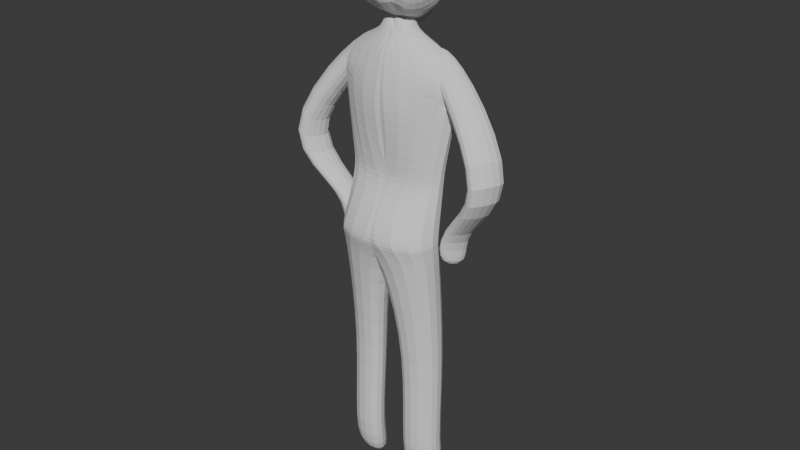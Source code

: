 # Source: mannequinn.blend  (saved by Blender 5.0.119; exported with 4.5.12 LTS)
import bpy
from mathutils import Matrix  # noqa: F401  (used for matrix-valued properties, if any)

bpy.ops.wm.read_factory_settings(use_empty=True)
scene = bpy.context.scene
scene.name = 'Scene'

# ---- collections
col_collection = bpy.data.collections.new('Collection'); scene.collection.children.link(col_collection)

# ---- world
world_world = bpy.data.worlds.new('World'); scene.world = world_world
world_world.use_nodes = True; world_world.node_tree.nodes.clear()
_N = world_world.node_tree.nodes; _L = world_world.node_tree.links
n0 = _N.new('ShaderNodeOutputWorld'); n0.name = 'World Output'; n0.location = (200, 100)
n1 = _N.new('ShaderNodeBackground'); n1.name = 'Background'; n1.location = (-200, 100)
n1.inputs[0].default_value = (0.05088, 0.05088, 0.05088, 1.0)
_L.new(n1.outputs[0], n0.inputs[0])
n0.is_active_output = True
world_world.color = (0.05088, 0.05088, 0.05088)
world_world.sun_shadow_jitter_overblur = 0.0

# ---- meshes
me_cube_001 = bpy.data.meshes.new('Cube.001')
me_cube_001.from_pydata([(-0.629, -0.8044, -1.517), (-0.7359, -0.3131, 0.7277), (-0.3512, 0.7536, -1.647), (-0.4722, 0.8946, 0.9102), (1.336, -0.35, -1.594), (1.197, -0.5687, 0.9019), (1.026, 0.5144, -1.573), (1.222, 0.3135, 0.4591), (-0.7545, -0.6548, -2.01), (-0.8533, 0.6808, -2.068), (1.337, -0.345, -2.032), (1.002, 0.5211, -1.976), (-0.6035, -0.6158, -3.025), (-1.014, 1.192, -2.637), (1.18, -0.6158, -2.957), (1.124, 1.267, -2.75), (0.3442, -0.3023, -3.604), (-0.2347, 1.102, -3.634), (1.027, -0.5221, -3.209), (1.202, 1.084, -3.213), (0.0003511, -0.3266, 1.159), (0.0003511, 0.3095, 1.159), (0.3015, -0.3147, 1.063), (0.2992, 0.2508, 1.063), (-0.0186, -0.06922, 1.079), (-0.009576, -0.3464, 1.461), (-0.2098, 0.2488, 1.461), (0.3745, -0.334, 1.409), (0.3699, 0.2519, 1.409), (-1.043, -0.8235, -0.4378), (-0.3109, 1.21, -0.4688), (1.245, 0.4141, -0.5584), (1.523, -0.5384, -0.5688), (-0.8662, -0.9196, 0.1417), (-0.5081, 1.21, 0.1216), (1.424, 0.3638, -0.04961), (1.348, -0.5535, -0.4525), (-1.364, -0.6092, -3.304), (1.241, -0.6092, -3.279), (1.224, 1.408, -3.2), (-0.9644, 1.38, -3.207), (0.4079, 0.2151, 0.9578), (0.6365, -0.4726, 0.9805), (1.204, 0.1803, 0.5884), (1.601, -0.5427, 0.624), (1.057, 0.1862, -0.05625), (1.198, -0.6908, -0.2411), (1.074, -0.5688, 0.7079), (1.074, 0.3133, 0.4539), (1.5, 0.2987, -3.587), (1.829, -0.5492, -3.65), (1.087, 0.4635, -3.623), (1.167, -0.5835, -3.698), (2.251, -0.0766, -1.636), (3.272, -0.2598, -1.591), (2.774, 1.332, -1.584), (2.438, 0.8226, -1.631), (0.8442, -0.6378, -2.915), (1.544, -0.4149, -2.87), (1.454, 0.1167, -2.812), (1.065, 0.256, -2.85), (0.1352, 0.4433, -6.17), (0.5288, -0.5469, -6.141), (1.147, 0.431, -6.14), (1.133, -0.5469, -6.136), (0.1669, 0.2712, -9.322), (0.5605, -0.7189, -9.293), (1.179, 0.2589, -9.292), (1.164, -0.7189, -9.288), (1.156, -0.2913, -8.481), (1.171, 0.6865, -8.485), (0.1588, 0.6988, -8.515), (0.5524, -0.2913, -8.486)], [], [(33, 1, 3, 34), (34, 3, 7, 35), (58, 57, 52, 50), (36, 5, 1, 33), (2, 6, 11, 9), (3, 1, 20, 21), (10, 8, 12, 14), (0, 2, 9, 8), (6, 4, 10, 11), (4, 0, 8, 10), (38, 37, 16, 18), (9, 11, 15, 13), (11, 10, 14, 15), (8, 9, 13, 12), (19, 18, 64, 63), (40, 39, 19, 17), (39, 38, 18, 19), (37, 40, 17, 16), (1, 20, 25, 24), (1, 5, 22, 20), (7, 3, 21, 23), (5, 7, 23, 22), (28, 26, 25, 27), (22, 23, 28, 27), (21, 20, 25, 26), (20, 22, 27, 25), (23, 21, 26, 28), (4, 32, 29, 0), (6, 31, 32, 4), (2, 30, 31, 6), (0, 29, 30, 2), (32, 36, 33, 29), (31, 35, 36, 32), (30, 34, 35, 31), (29, 33, 34, 30), (12, 13, 40, 37), (15, 14, 38, 39), (13, 15, 39, 40), (14, 12, 37, 38), (43, 41, 42, 44), (47, 46, 44, 42), (48, 47, 42, 41), (45, 48, 41, 43), (35, 7, 48, 45), (7, 5, 47, 48), (5, 36, 46, 47), (36, 35, 45, 46), (52, 51, 49, 50), (59, 58, 50, 49), (60, 59, 49, 51), (57, 60, 51, 52), (46, 45, 56, 53), (45, 43, 55, 56), (43, 44, 54, 55), (44, 46, 53, 54), (53, 56, 60, 57), (56, 55, 59, 60), (55, 54, 58, 59), (54, 53, 57, 58), (70, 69, 68, 67), (16, 17, 61, 62), (18, 16, 62, 64), (17, 19, 63, 61), (65, 67, 68, 66), (72, 71, 65, 66), (69, 72, 66, 68), (71, 70, 67, 65), (61, 63, 70, 71), (64, 62, 72, 69), (62, 61, 71, 72), (63, 64, 69, 70)])
_uv = me_cube_001.uv_layers.new(name='UVMap')
_uv.uv.foreach_set('vector', [0.5624, 0.0, 0.625, 0.0, 0.625, 0.25, 0.5624, 0.25, 0.5624, 0.25, 0.625, 0.25, 0.625, 0.5, 0.5624, 0.5, 0.5624, 0.75, 0.5624, 0.75, 0.5624, 0.75, 0.5624, 0.75, 0.5624, 0.75, 0.625, 0.75, 0.625, 1.0, 0.5624, 1.0, 0.375, 0.25, 0.375, 0.5, 0.375, 0.5, 0.375, 0.25, 0.625, 0.25, 0.625, 0.0, 0.625, 0.0, 0.625, 0.25, 0.375, 0.75, 0.375, 1.0, 0.375, 1.0, 0.375, 0.75, 0.375, 0.0, 0.375, 0.25, 0.375, 0.25, 0.375, 0.0, 0.375, 0.5, 0.375, 0.75, 0.375, 0.75, 0.375, 0.5, 0.375, 0.75, 0.375, 1.0, 0.375, 1.0, 0.375, 0.75, 0.375, 0.75, 0.375, 1.0, 0.375, 1.0, 0.375, 0.75, 0.375, 0.25, 0.375, 0.5, 0.375, 0.5, 0.375, 0.25, 0.375, 0.5, 0.375, 0.75, 0.375, 0.75, 0.375, 0.5, 0.375, 0.0, 0.375, 0.25, 0.375, 0.25, 0.375, 0.0, 0.375, 0.5, 0.375, 0.75, 0.375, 0.75, 0.375, 0.5, 0.375, 0.25, 0.375, 0.5, 0.375, 0.5, 0.375, 0.25, 0.375, 0.5, 0.375, 0.75, 0.375, 0.75, 0.375, 0.5, 0.375, 0.0, 0.375, 0.25, 0.375, 0.25, 0.375, 0.0, 0.625, 0.0, 0.625, 0.0, 0.625, 0.0, 0.625, 0.0, 0.625, 1.0, 0.625, 0.75, 0.625, 0.75, 0.625, 1.0, 0.625, 0.5, 0.625, 0.25, 0.625, 0.25, 0.625, 0.5, 0.625, 0.75, 0.625, 0.5, 0.625, 0.5, 0.625, 0.75, 0.625, 0.5, 0.875, 0.5, 0.875, 0.75, 0.625, 0.75, 0.625, 0.75, 0.625, 0.5, 0.625, 0.5, 0.625, 0.75, 0.625, 0.25, 0.625, 0.0, 0.625, 0.0, 0.625, 0.25, 0.625, 1.0, 0.625, 0.75, 0.625, 0.75, 0.625, 1.0, 0.625, 0.5, 0.625, 0.25, 0.625, 0.25, 0.625, 0.5, 0.375, 0.75, 0.4999, 0.75, 0.4999, 1.0, 0.375, 1.0, 0.375, 0.5, 0.4999, 0.5, 0.4999, 0.75, 0.375, 0.75, 0.375, 0.25, 0.4999, 0.25, 0.4999, 0.5, 0.375, 0.5, 0.375, 0.0, 0.4999, 0.0, 0.4999, 0.25, 0.375, 0.25, 0.4999, 0.75, 0.5624, 0.75, 0.5624, 1.0, 0.4999, 1.0, 0.4999, 0.5, 0.5624, 0.5, 0.5624, 0.75, 0.4999, 0.75, 0.4999, 0.25, 0.5624, 0.25, 0.5624, 0.5, 0.4999, 0.5, 0.4999, 0.0, 0.5624, 0.0, 0.5624, 0.25, 0.4999, 0.25, 0.375, 0.0, 0.375, 0.25, 0.375, 0.25, 0.375, 0.0, 0.375, 0.5, 0.375, 0.75, 0.375, 0.75, 0.375, 0.5, 0.375, 0.25, 0.375, 0.5, 0.375, 0.5, 0.375, 0.25, 0.375, 0.75, 0.375, 1.0, 0.375, 1.0, 0.375, 0.75, 0.5624, 0.5, 0.625, 0.5, 0.625, 0.75, 0.5624, 0.75, 0.625, 0.75, 0.5624, 0.75, 0.5624, 0.75, 0.625, 0.75, 0.625, 0.5, 0.625, 0.75, 0.625, 0.75, 0.625, 0.5, 0.5624, 0.5, 0.625, 0.5, 0.625, 0.5, 0.5624, 0.5, 0.5624, 0.5, 0.625, 0.5, 0.625, 0.5, 0.5624, 0.5, 0.625, 0.5, 0.625, 0.75, 0.625, 0.75, 0.625, 0.5, 0.625, 0.75, 0.5624, 0.75, 0.5624, 0.75, 0.625, 0.75, 0.5624, 0.75, 0.5624, 0.5, 0.5624, 0.5, 0.5624, 0.75, 0.5624, 0.75, 0.5624, 0.5, 0.5624, 0.5, 0.5624, 0.75, 0.5624, 0.5, 0.5624, 0.75, 0.5624, 0.75, 0.5624, 0.5, 0.5624, 0.5, 0.5624, 0.5, 0.5624, 0.5, 0.5624, 0.5, 0.5624, 0.75, 0.5624, 0.5, 0.5624, 0.5, 0.5624, 0.75, 0.5624, 0.75, 0.5624, 0.5, 0.5624, 0.5, 0.5624, 0.75, 0.5624, 0.5, 0.5624, 0.5, 0.5624, 0.5, 0.5624, 0.5, 0.5624, 0.5, 0.5624, 0.75, 0.5624, 0.75, 0.5624, 0.5, 0.5624, 0.75, 0.5624, 0.75, 0.5624, 0.75, 0.5624, 0.75, 0.5624, 0.75, 0.5624, 0.5, 0.5624, 0.5, 0.5624, 0.75, 0.5624, 0.5, 0.5624, 0.5, 0.5624, 0.5, 0.5624, 0.5, 0.5624, 0.5, 0.5624, 0.75, 0.5624, 0.75, 0.5624, 0.5, 0.5624, 0.75, 0.5624, 0.75, 0.5624, 0.75, 0.5624, 0.75, 0.375, 0.5, 0.375, 0.75, 0.375, 0.75, 0.375, 0.5, 0.375, 0.0, 0.375, 0.25, 0.375, 0.25, 0.375, 0.0, 0.375, 0.75, 0.375, 1.0, 0.375, 1.0, 0.375, 0.75, 0.375, 0.25, 0.375, 0.5, 0.375, 0.5, 0.375, 0.25, 0.125, 0.5, 0.375, 0.5, 0.375, 0.75, 0.125, 0.75, 0.375, 0.0, 0.375, 0.25, 0.375, 0.25, 0.375, 0.0, 0.375, 0.75, 0.375, 1.0, 0.375, 1.0, 0.375, 0.75, 0.375, 0.25, 0.375, 0.5, 0.375, 0.5, 0.375, 0.25, 0.375, 0.25, 0.375, 0.5, 0.375, 0.5, 0.375, 0.25, 0.375, 0.75, 0.375, 1.0, 0.375, 1.0, 0.375, 0.75, 0.375, 0.0, 0.375, 0.25, 0.375, 0.25, 0.375, 0.0, 0.375, 0.5, 0.375, 0.75, 0.375, 0.75, 0.375, 0.5])
me_cube_001.update()
me_cube_002 = bpy.data.meshes.new('Cube.002')
me_cube_002.from_pydata([(-0.7634, -1.0, -0.8289), (-0.9656, -1.0, 0.8363), (-0.9909, 0.8834, -0.7762), (-0.9656, 1.0, 0.8363), (0.0, 1.088, -2.149), (0.0, 1.0, 1.173), (0.0, -1.0, -1.0), (0.0, -1.0, 1.173), (-0.8441, 0.0, -0.989), (-1.061, -1.0, 0.0), (-1.076, 0.0, 1.011), (-1.061, 1.0, 0.0), (-0.5705, 1.0, -1.0), (-0.5, -1.0, 1.111), (-0.5, 1.0, 1.068), (0.0, 0.0, 1.344), (0.0, 1.431, 0.0), (-0.5, 1.23, 0.0), (-0.571, 0.0, 1.223), (-1.245, 0.0, 0.0), (-0.5047, 1.119, -1.496), (-0.7807, -1.0, 0.5554), (0.0, -1.326, 0.08638), (0.0, 0.4702, -1.097), (0.0, 0.8923, -1.903)], [], [(19, 10, 3, 11), (9, 21, 13, 1), (18, 10, 1, 13), (12, 20, 4, 24, 23, 6, 0, 8), (17, 14, 5, 16), (12, 17, 16, 4, 20), (2, 11, 17, 12), (11, 3, 14, 17), (2, 12, 8), (15, 18, 13, 7), (5, 14, 18, 15), (14, 3, 10, 18), (6, 22, 7, 13, 21, 9, 0), (8, 19, 11, 2), (0, 9, 19, 8), (9, 1, 10, 19)])
_uv = me_cube_002.uv_layers.new(name='UVMap')
_uv.uv.foreach_set('vector', [0.5, 0.125, 0.625, 0.125, 0.625, 0.25, 0.5, 0.25, 0.5, 1.0, 0.5625, 0.9688, 0.625, 0.9375, 0.625, 1.0, 0.8125, 0.625, 0.875, 0.625, 0.875, 0.75, 0.8125, 0.75, 0.1875, 0.5, 0.2188, 0.5, 0.25, 0.5, 0.25, 0.5625, 0.25, 0.625, 0.25, 0.75, 0.125, 0.75, 0.125, 0.625, 0.5, 0.3125, 0.625, 0.3125, 0.625, 0.375, 0.5, 0.375, 0.375, 0.3125, 0.5, 0.3125, 0.5, 0.375, 0.375, 0.375, 0.375, 0.3438, 0.375, 0.25, 0.5, 0.25, 0.5, 0.3125, 0.375, 0.3125, 0.5, 0.25, 0.625, 0.25, 0.625, 0.3125, 0.5, 0.3125, 0.125, 0.5, 0.1875, 0.5, 0.125, 0.625, 0.75, 0.625, 0.8125, 0.625, 0.8125, 0.75, 0.75, 0.75, 0.75, 0.5, 0.8125, 0.5, 0.8125, 0.625, 0.75, 0.625, 0.8125, 0.5, 0.875, 0.5, 0.875, 0.625, 0.8125, 0.625, 0.375, 0.875, 0.5, 0.875, 0.625, 0.875, 0.625, 0.9375, 0.5625, 0.9688, 0.5, 1.0, 0.375, 1.0, 0.375, 0.125, 0.5, 0.125, 0.5, 0.25, 0.375, 0.25, 0.375, 0.0, 0.5, 0.0, 0.5, 0.125, 0.375, 0.125, 0.5, 0.0, 0.625, 0.0, 0.625, 0.125, 0.5, 0.125])
me_cube_002.update()

# ---- objects
ob_cube = bpy.data.objects.new('Cube', me_cube_001)
ob_cube_001 = bpy.data.objects.new('Cube.001', me_cube_002)

# ---- transforms, parenting, visibility, modifiers, constraints
ob_cube.location = (0.0, 0.0, 1.46)
ob_cube.scale = (-1.0, -0.7441, 1.0)
_m = ob_cube.modifiers.new('Mirror', 'MIRROR')
_m = ob_cube.modifiers.new('Subdivision', 'SUBSURF')
_m.levels = 3
ob_cube_001.location = (0.0, 0.0, 3.492)
ob_cube_001.rotation_euler = (0.1189, -0.0, 0.0)
ob_cube_001.scale = (0.67, 0.67, 0.67)
_m = ob_cube_001.modifiers.new('Mirror', 'MIRROR')
_m.use_clip = True
_m = ob_cube_001.modifiers.new('Subdivision', 'SUBSURF')
_m.levels = 5

# ---- collection membership
col_collection.objects.link(ob_cube)
col_collection.objects.link(ob_cube_001)

# ---- scene / render settings (as saved in the file)
scene.frame_start = 1; scene.frame_end = 250; scene.frame_set(1)
scene.render.engine = 'BLENDER_EEVEE_NEXT'
scene.render.bake_bias = 0.0
scene.render.bake_samples = 0
scene.cycles.sampling_pattern = 'TABULATED_SOBOL'
scene.eevee.use_volume_custom_range = False
bpy.context.view_layer.update()

# ---- added for rendering (the .blend has no active camera and no usable light): camera, sun
cam_auto = bpy.data.cameras.new('AutoCamera')
cam_auto.lens = 50.0
cam_auto.sensor_width = 36.0
cam_auto.clip_end = 1000.0
ob_auto_camera = bpy.data.objects.new('AutoCamera', cam_auto)
scene.collection.objects.link(ob_auto_camera)
ob_auto_camera.location = (13.0962, -15.6778, 8.79559)
ob_auto_camera.rotation_euler = (1.09748, -7.21219e-08, 0.694738)
scene.camera = ob_auto_camera
light_auto_sun = bpy.data.lights.new('AutoSun', 'SUN')
light_auto_sun.energy = 3.0
light_auto_sun.angle = 0.0523599
ob_auto_sun = bpy.data.objects.new('AutoSun', light_auto_sun)
scene.collection.objects.link(ob_auto_sun)
ob_auto_sun.rotation_euler = (0.872665, 0.174533, 0.523599)
bpy.context.view_layer.update()
